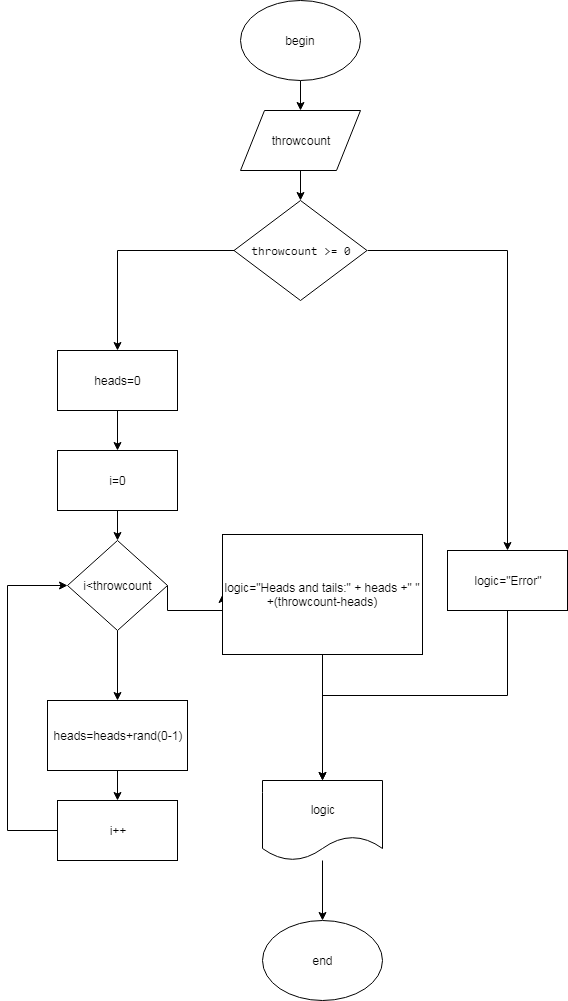

The diagram above was exported from draw.io. Its source (the exported page's mxGraphModel, read from the mxfile embedded in the PNG):
<mxGraphModel dx="1250" dy="534" grid="1" gridSize="10" guides="1" tooltips="1" connect="1" arrows="1" fold="1" page="1" pageScale="1" pageWidth="827" pageHeight="1169" math="0" shadow="0">
  <root>
    <mxCell id="0" />
    <mxCell id="1" parent="0" />
    <mxCell id="7QO3CLXN5N4UouwcDPyn-10" value="" style="edgeStyle=orthogonalEdgeStyle;rounded=0;orthogonalLoop=1;jettySize=auto;html=1;" parent="1" source="7QO3CLXN5N4UouwcDPyn-1" target="7QO3CLXN5N4UouwcDPyn-2" edge="1">
      <mxGeometry relative="1" as="geometry" />
    </mxCell>
    <mxCell id="7QO3CLXN5N4UouwcDPyn-1" value="begin" style="ellipse;whiteSpace=wrap;html=1;" parent="1" vertex="1">
      <mxGeometry x="353" y="50" width="120" height="80" as="geometry" />
    </mxCell>
    <mxCell id="7QO3CLXN5N4UouwcDPyn-11" value="" style="edgeStyle=orthogonalEdgeStyle;rounded=0;orthogonalLoop=1;jettySize=auto;html=1;" parent="1" source="7QO3CLXN5N4UouwcDPyn-2" target="7QO3CLXN5N4UouwcDPyn-4" edge="1">
      <mxGeometry relative="1" as="geometry" />
    </mxCell>
    <mxCell id="7QO3CLXN5N4UouwcDPyn-2" value="throwcount" style="shape=parallelogram;perimeter=parallelogramPerimeter;whiteSpace=wrap;html=1;" parent="1" vertex="1">
      <mxGeometry x="353" y="160" width="120" height="60" as="geometry" />
    </mxCell>
    <mxCell id="7QO3CLXN5N4UouwcDPyn-12" style="edgeStyle=orthogonalEdgeStyle;rounded=0;orthogonalLoop=1;jettySize=auto;html=1;exitX=1;exitY=0.5;exitDx=0;exitDy=0;entryX=0.5;entryY=0;entryDx=0;entryDy=0;" parent="1" source="7QO3CLXN5N4UouwcDPyn-4" target="7QO3CLXN5N4UouwcDPyn-6" edge="1">
      <mxGeometry relative="1" as="geometry" />
    </mxCell>
    <mxCell id="7QO3CLXN5N4UouwcDPyn-13" style="edgeStyle=orthogonalEdgeStyle;rounded=0;orthogonalLoop=1;jettySize=auto;html=1;exitX=0;exitY=0.5;exitDx=0;exitDy=0;entryX=0.5;entryY=0;entryDx=0;entryDy=0;" parent="1" source="7QO3CLXN5N4UouwcDPyn-4" target="7QO3CLXN5N4UouwcDPyn-5" edge="1">
      <mxGeometry relative="1" as="geometry" />
    </mxCell>
    <mxCell id="7QO3CLXN5N4UouwcDPyn-4" value="&lt;pre&gt;throwcount &amp;gt;= &lt;span&gt;0&lt;/span&gt;&lt;/pre&gt;" style="rhombus;whiteSpace=wrap;html=1;" parent="1" vertex="1">
      <mxGeometry x="346.5" y="250" width="133" height="100" as="geometry" />
    </mxCell>
    <mxCell id="7QO3CLXN5N4UouwcDPyn-14" style="edgeStyle=orthogonalEdgeStyle;rounded=0;orthogonalLoop=1;jettySize=auto;html=1;exitX=0.5;exitY=1;exitDx=0;exitDy=0;entryX=0.5;entryY=0;entryDx=0;entryDy=0;" parent="1" source="7QO3CLXN5N4UouwcDPyn-5" target="7QO3CLXN5N4UouwcDPyn-8" edge="1">
      <mxGeometry relative="1" as="geometry" />
    </mxCell>
    <mxCell id="7QO3CLXN5N4UouwcDPyn-5" value="heads=0" style="rounded=0;whiteSpace=wrap;html=1;" parent="1" vertex="1">
      <mxGeometry x="170" y="400" width="120" height="60" as="geometry" />
    </mxCell>
    <mxCell id="7QO3CLXN5N4UouwcDPyn-22" style="edgeStyle=orthogonalEdgeStyle;rounded=0;orthogonalLoop=1;jettySize=auto;html=1;exitX=0.5;exitY=1;exitDx=0;exitDy=0;entryX=0.5;entryY=0;entryDx=0;entryDy=0;" parent="1" source="7QO3CLXN5N4UouwcDPyn-6" target="7QO3CLXN5N4UouwcDPyn-20" edge="1">
      <mxGeometry relative="1" as="geometry" />
    </mxCell>
    <mxCell id="7QO3CLXN5N4UouwcDPyn-6" value="logic=&quot;Error&quot;" style="rounded=0;whiteSpace=wrap;html=1;" parent="1" vertex="1">
      <mxGeometry x="560" y="600" width="120" height="60" as="geometry" />
    </mxCell>
    <mxCell id="7QO3CLXN5N4UouwcDPyn-19" style="edgeStyle=orthogonalEdgeStyle;rounded=0;orthogonalLoop=1;jettySize=auto;html=1;exitX=1;exitY=0.5;exitDx=0;exitDy=0;entryX=0;entryY=0.5;entryDx=0;entryDy=0;" parent="1" source="7QO3CLXN5N4UouwcDPyn-7" target="7QO3CLXN5N4UouwcDPyn-18" edge="1">
      <mxGeometry relative="1" as="geometry">
        <Array as="points">
          <mxPoint x="280" y="660" />
        </Array>
      </mxGeometry>
    </mxCell>
    <mxCell id="usoeeKydvJG9n6p7zmVD-1" style="edgeStyle=orthogonalEdgeStyle;rounded=0;orthogonalLoop=1;jettySize=auto;html=1;exitX=0.5;exitY=1;exitDx=0;exitDy=0;entryX=0.5;entryY=0;entryDx=0;entryDy=0;" parent="1" source="7QO3CLXN5N4UouwcDPyn-7" target="7QO3CLXN5N4UouwcDPyn-9" edge="1">
      <mxGeometry relative="1" as="geometry" />
    </mxCell>
    <mxCell id="7QO3CLXN5N4UouwcDPyn-7" value="i&amp;lt;throwcount" style="rhombus;whiteSpace=wrap;html=1;" parent="1" vertex="1">
      <mxGeometry x="180" y="590" width="100" height="90" as="geometry" />
    </mxCell>
    <mxCell id="7QO3CLXN5N4UouwcDPyn-15" style="edgeStyle=orthogonalEdgeStyle;rounded=0;orthogonalLoop=1;jettySize=auto;html=1;exitX=0.5;exitY=1;exitDx=0;exitDy=0;entryX=0.5;entryY=0;entryDx=0;entryDy=0;" parent="1" source="7QO3CLXN5N4UouwcDPyn-8" target="7QO3CLXN5N4UouwcDPyn-7" edge="1">
      <mxGeometry relative="1" as="geometry" />
    </mxCell>
    <mxCell id="7QO3CLXN5N4UouwcDPyn-8" value="i=0" style="rounded=0;whiteSpace=wrap;html=1;" parent="1" vertex="1">
      <mxGeometry x="170" y="500" width="120" height="60" as="geometry" />
    </mxCell>
    <mxCell id="usoeeKydvJG9n6p7zmVD-4" style="edgeStyle=orthogonalEdgeStyle;rounded=0;orthogonalLoop=1;jettySize=auto;html=1;exitX=0.5;exitY=1;exitDx=0;exitDy=0;entryX=0.5;entryY=0;entryDx=0;entryDy=0;" parent="1" source="7QO3CLXN5N4UouwcDPyn-9" target="usoeeKydvJG9n6p7zmVD-2" edge="1">
      <mxGeometry relative="1" as="geometry" />
    </mxCell>
    <mxCell id="7QO3CLXN5N4UouwcDPyn-9" value="heads=heads+rand(0-1)" style="rounded=0;whiteSpace=wrap;html=1;" parent="1" vertex="1">
      <mxGeometry x="160" y="750" width="140" height="70" as="geometry" />
    </mxCell>
    <mxCell id="7QO3CLXN5N4UouwcDPyn-21" style="edgeStyle=orthogonalEdgeStyle;rounded=0;orthogonalLoop=1;jettySize=auto;html=1;exitX=0.5;exitY=1;exitDx=0;exitDy=0;entryX=0.5;entryY=0;entryDx=0;entryDy=0;" parent="1" source="7QO3CLXN5N4UouwcDPyn-18" target="7QO3CLXN5N4UouwcDPyn-20" edge="1">
      <mxGeometry relative="1" as="geometry" />
    </mxCell>
    <mxCell id="7QO3CLXN5N4UouwcDPyn-18" value="logic=&quot;Heads and tails:&quot; + heads +&quot; &quot; +(throwcount-heads)" style="rounded=0;whiteSpace=wrap;html=1;" parent="1" vertex="1">
      <mxGeometry x="335" y="584" width="200" height="120" as="geometry" />
    </mxCell>
    <mxCell id="7QO3CLXN5N4UouwcDPyn-24" value="" style="edgeStyle=orthogonalEdgeStyle;rounded=0;orthogonalLoop=1;jettySize=auto;html=1;" parent="1" source="7QO3CLXN5N4UouwcDPyn-20" target="7QO3CLXN5N4UouwcDPyn-23" edge="1">
      <mxGeometry relative="1" as="geometry" />
    </mxCell>
    <mxCell id="7QO3CLXN5N4UouwcDPyn-20" value="logic" style="shape=document;whiteSpace=wrap;html=1;boundedLbl=1;" parent="1" vertex="1">
      <mxGeometry x="375" y="830" width="120" height="80" as="geometry" />
    </mxCell>
    <mxCell id="7QO3CLXN5N4UouwcDPyn-23" value="end" style="ellipse;whiteSpace=wrap;html=1;" parent="1" vertex="1">
      <mxGeometry x="375" y="970" width="120" height="80" as="geometry" />
    </mxCell>
    <mxCell id="usoeeKydvJG9n6p7zmVD-3" style="edgeStyle=orthogonalEdgeStyle;rounded=0;orthogonalLoop=1;jettySize=auto;html=1;exitX=0;exitY=0.5;exitDx=0;exitDy=0;entryX=0;entryY=0.5;entryDx=0;entryDy=0;" parent="1" source="usoeeKydvJG9n6p7zmVD-2" target="7QO3CLXN5N4UouwcDPyn-7" edge="1">
      <mxGeometry relative="1" as="geometry">
        <Array as="points">
          <mxPoint x="120" y="880" />
          <mxPoint x="120" y="635" />
        </Array>
      </mxGeometry>
    </mxCell>
    <mxCell id="usoeeKydvJG9n6p7zmVD-2" value="i++" style="rounded=0;whiteSpace=wrap;html=1;" parent="1" vertex="1">
      <mxGeometry x="170" y="850" width="120" height="60" as="geometry" />
    </mxCell>
  </root>
</mxGraphModel>